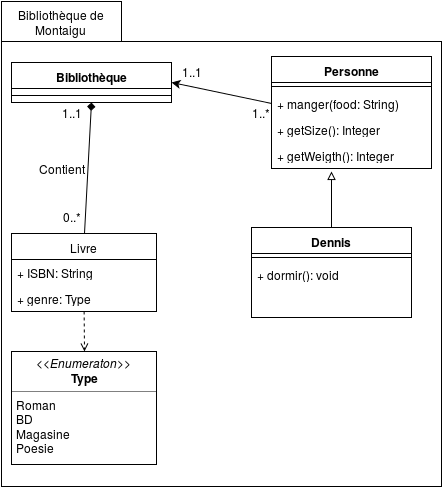

The diagram above was exported from draw.io. Its source (the exported page's mxGraphModel, read from the mxfile embedded in the PNG):
<mxGraphModel dx="1430" dy="727" grid="1" gridSize="10" guides="1" tooltips="1" connect="1" arrows="1" fold="1" page="1" pageScale="1" pageWidth="826" pageHeight="1169" background="#ffffff" math="0" shadow="0">
  <root>
    <mxCell id="0" />
    <mxCell id="1" parent="0" />
    <mxCell id="3" value="" style="whiteSpace=wrap;html=1;fontSize=12;" vertex="1" parent="1">
      <mxGeometry x="240" y="300" width="440" height="445" as="geometry" />
    </mxCell>
    <mxCell id="4" value="Bibliothèque de Montaigu&lt;br&gt;" style="whiteSpace=wrap;html=1;fontSize=12;" vertex="1" parent="1">
      <mxGeometry x="240" y="260" width="120" height="40" as="geometry" />
    </mxCell>
    <mxCell id="6" value="Bibliothèque&lt;br&gt;" style="swimlane;html=1;fontStyle=1;align=center;verticalAlign=top;childLayout=stackLayout;horizontal=1;startSize=26;horizontalStack=0;resizeParent=1;resizeLast=0;collapsible=1;marginBottom=0;swimlaneFillColor=#ffffff;fontSize=12;" vertex="1" parent="1">
      <mxGeometry x="250" y="321" width="160" height="40" as="geometry" />
    </mxCell>
    <mxCell id="8" value="" style="line;html=1;strokeWidth=1;fillColor=none;align=left;verticalAlign=middle;spacingTop=-1;spacingLeft=3;spacingRight=3;rotatable=0;labelPosition=right;points=[];portConstraint=eastwest;" vertex="1" parent="6">
      <mxGeometry y="26" width="160" height="14" as="geometry" />
    </mxCell>
    <mxCell id="10" value="Personne" style="swimlane;html=1;fontStyle=1;align=center;verticalAlign=top;childLayout=stackLayout;horizontal=1;startSize=26;horizontalStack=0;resizeParent=1;resizeLast=0;collapsible=1;marginBottom=0;swimlaneFillColor=#ffffff;fontSize=12;" vertex="1" parent="1">
      <mxGeometry x="510" y="315" width="160" height="112" as="geometry" />
    </mxCell>
    <mxCell id="12" value="" style="line;html=1;strokeWidth=1;fillColor=none;align=left;verticalAlign=middle;spacingTop=-1;spacingLeft=3;spacingRight=3;rotatable=0;labelPosition=right;points=[];portConstraint=eastwest;" vertex="1" parent="10">
      <mxGeometry y="26" width="160" height="8" as="geometry" />
    </mxCell>
    <mxCell id="13" value="+ manger(food: String)&lt;br&gt;&lt;br&gt;" style="text;html=1;strokeColor=none;fillColor=none;align=left;verticalAlign=top;spacingLeft=4;spacingRight=4;whiteSpace=wrap;overflow=hidden;rotatable=0;points=[[0,0.5],[1,0.5]];portConstraint=eastwest;" vertex="1" parent="10">
      <mxGeometry y="34" width="160" height="26" as="geometry" />
    </mxCell>
    <mxCell id="15" value="+ getSize(): Integer&lt;br&gt;" style="text;html=1;strokeColor=none;fillColor=none;align=left;verticalAlign=top;spacingLeft=4;spacingRight=4;whiteSpace=wrap;overflow=hidden;rotatable=0;points=[[0,0.5],[1,0.5]];portConstraint=eastwest;" vertex="1" parent="10">
      <mxGeometry y="60" width="160" height="26" as="geometry" />
    </mxCell>
    <mxCell id="14" value="+ getWeigth(): Integer&lt;br&gt;" style="text;html=1;strokeColor=none;fillColor=none;align=left;verticalAlign=top;spacingLeft=4;spacingRight=4;whiteSpace=wrap;overflow=hidden;rotatable=0;points=[[0,0.5],[1,0.5]];portConstraint=eastwest;" vertex="1" parent="10">
      <mxGeometry y="86" width="160" height="26" as="geometry" />
    </mxCell>
    <mxCell id="20" value="Dennis" style="swimlane;html=1;fontStyle=1;align=center;verticalAlign=top;childLayout=stackLayout;horizontal=1;startSize=26;horizontalStack=0;resizeParent=1;resizeLast=0;collapsible=1;marginBottom=0;swimlaneFillColor=#ffffff;fontSize=12;" vertex="1" parent="1">
      <mxGeometry x="490" y="486" width="160" height="90" as="geometry" />
    </mxCell>
    <mxCell id="22" value="" style="line;html=1;strokeWidth=1;fillColor=none;align=left;verticalAlign=middle;spacingTop=-1;spacingLeft=3;spacingRight=3;rotatable=0;labelPosition=right;points=[];portConstraint=eastwest;" vertex="1" parent="20">
      <mxGeometry y="26" width="160" height="8" as="geometry" />
    </mxCell>
    <mxCell id="23" value="+ dormir(): void&lt;br&gt;" style="text;html=1;strokeColor=none;fillColor=none;align=left;verticalAlign=top;spacingLeft=4;spacingRight=4;whiteSpace=wrap;overflow=hidden;rotatable=0;points=[[0,0.5],[1,0.5]];portConstraint=eastwest;" vertex="1" parent="20">
      <mxGeometry y="34" width="160" height="26" as="geometry" />
    </mxCell>
    <mxCell id="24" value="" style="endArrow=block;html=1;strokeWidth=1;fontSize=12;exitX=0.5;exitY=0;endFill=0;" edge="1" parent="1" source="20">
      <mxGeometry width="50" height="50" relative="1" as="geometry">
        <mxPoint x="310" y="520" as="sourcePoint" />
        <mxPoint x="570" y="430" as="targetPoint" />
      </mxGeometry>
    </mxCell>
    <mxCell id="30" value="Livre" style="swimlane;html=1;fontStyle=0;childLayout=stackLayout;horizontal=1;startSize=26;fillColor=none;horizontalStack=0;resizeParent=1;resizeLast=0;collapsible=1;marginBottom=0;swimlaneFillColor=#ffffff;fontSize=12;" vertex="1" parent="1">
      <mxGeometry x="250" y="492" width="145" height="78" as="geometry" />
    </mxCell>
    <mxCell id="31" value="+ ISBN: String&lt;br&gt;" style="text;html=1;strokeColor=none;fillColor=none;align=left;verticalAlign=top;spacingLeft=4;spacingRight=4;whiteSpace=wrap;overflow=hidden;rotatable=0;points=[[0,0.5],[1,0.5]];portConstraint=eastwest;" vertex="1" parent="30">
      <mxGeometry y="26" width="145" height="26" as="geometry" />
    </mxCell>
    <mxCell id="32" value="+ genre: Type&lt;br&gt;" style="text;html=1;strokeColor=none;fillColor=none;align=left;verticalAlign=top;spacingLeft=4;spacingRight=4;whiteSpace=wrap;overflow=hidden;rotatable=0;points=[[0,0.5],[1,0.5]];portConstraint=eastwest;" vertex="1" parent="30">
      <mxGeometry y="52" width="145" height="26" as="geometry" />
    </mxCell>
    <mxCell id="38" value="&lt;p style=&quot;margin: 0px ; margin-top: 4px ; text-align: center&quot;&gt;&lt;i&gt;&amp;lt;&amp;lt;Enumeraton&amp;gt;&amp;gt;&lt;/i&gt;&lt;br&gt;&lt;b&gt;Type&lt;/b&gt;&lt;/p&gt;&lt;hr size=&quot;1&quot;&gt;&lt;p style=&quot;margin: 0px ; margin-left: 4px&quot;&gt;Roman&lt;/p&gt;&lt;p style=&quot;margin: 0px ; margin-left: 4px&quot;&gt;BD&lt;/p&gt;&lt;p style=&quot;margin: 0px ; margin-left: 4px&quot;&gt;Magasine&lt;/p&gt;&lt;p style=&quot;margin: 0px ; margin-left: 4px&quot;&gt;Poesie&lt;br&gt;&lt;/p&gt;&lt;p style=&quot;margin: 0px ; margin-left: 4px&quot;&gt;&lt;br&gt;&lt;/p&gt;&lt;p style=&quot;margin: 0px ; margin-left: 4px&quot;&gt;&lt;br&gt;&lt;/p&gt;&lt;hr size=&quot;1&quot;&gt;" style="verticalAlign=top;align=left;overflow=fill;fontSize=12;fontFamily=Helvetica;html=1;" vertex="1" parent="1">
      <mxGeometry x="250" y="610" width="145" height="113" as="geometry" />
    </mxCell>
    <mxCell id="39" value="" style="endArrow=open;html=1;strokeWidth=1;fontSize=12;entryX=0.5;entryY=0;dashed=1;endFill=0;" edge="1" parent="1" source="32" target="38">
      <mxGeometry width="50" height="50" relative="1" as="geometry">
        <mxPoint x="240" y="820" as="sourcePoint" />
        <mxPoint x="290" y="770" as="targetPoint" />
      </mxGeometry>
    </mxCell>
    <mxCell id="40" value="" style="endArrow=none;html=1;strokeWidth=1;fontSize=12;exitX=0.5;exitY=1;entryX=0.5;entryY=0;startArrow=diamond;startFill=1;endFill=0;" edge="1" parent="1" source="6" target="30">
      <mxGeometry width="50" height="50" relative="1" as="geometry">
        <mxPoint x="60" y="440" as="sourcePoint" />
        <mxPoint x="110" y="390" as="targetPoint" />
      </mxGeometry>
    </mxCell>
    <mxCell id="41" value="1..1" style="whiteSpace=wrap;html=1;fontSize=12;strokeColor=none;gradientColor=#ffffff;fillColor=none;" vertex="1" parent="1">
      <mxGeometry x="270" y="354" width="80" height="34" as="geometry" />
    </mxCell>
    <mxCell id="42" value="0..*" style="whiteSpace=wrap;html=1;fontSize=12;strokeColor=none;fillColor=none;" vertex="1" parent="1">
      <mxGeometry x="270" y="458" width="80" height="34" as="geometry" />
    </mxCell>
    <mxCell id="43" value="Contient" style="whiteSpace=wrap;html=1;fontSize=12;strokeColor=none;fillColor=none;" vertex="1" parent="1">
      <mxGeometry x="270" y="418" width="60" height="17" as="geometry" />
    </mxCell>
    <mxCell id="44" value="" style="endArrow=classic;html=1;strokeWidth=1;fontSize=12;exitX=0;exitY=0.5;entryX=1;entryY=0.5;" edge="1" parent="1" source="13" target="6">
      <mxGeometry width="50" height="50" relative="1" as="geometry">
        <mxPoint y="480" as="sourcePoint" />
        <mxPoint x="50" y="430" as="targetPoint" />
      </mxGeometry>
    </mxCell>
    <mxCell id="45" value="1..1" style="whiteSpace=wrap;html=1;fillColor=none;gradientColor=#ffffff;fontSize=12;strokeColor=none;" vertex="1" parent="1">
      <mxGeometry x="370" y="300" width="120" height="60" as="geometry" />
    </mxCell>
    <mxCell id="46" value="1..*&lt;br&gt;" style="whiteSpace=wrap;html=1;fillColor=none;gradientColor=#ffffff;fontSize=12;strokeColor=none;" vertex="1" parent="1">
      <mxGeometry x="440" y="341" width="120" height="60" as="geometry" />
    </mxCell>
  </root>
</mxGraphModel>